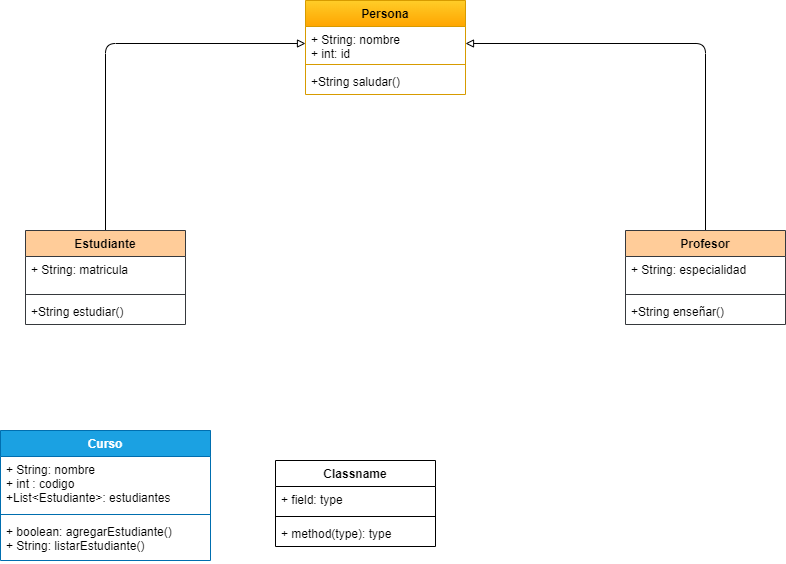

The diagram above was exported from draw.io. Its source (the exported page's mxGraphModel, read from the mxfile embedded in the PNG):
<mxGraphModel dx="1151" dy="571" grid="1" gridSize="10" guides="1" tooltips="1" connect="1" arrows="1" fold="1" page="1" pageScale="1" pageWidth="827" pageHeight="1169" background="none" math="0" shadow="0">
  <root>
    <mxCell id="0" />
    <mxCell id="1" parent="0" />
    <mxCell id="2" value="Persona&#10;" style="swimlane;fontStyle=1;align=center;verticalAlign=top;childLayout=stackLayout;horizontal=1;startSize=26;horizontalStack=0;resizeParent=1;resizeParentMax=0;resizeLast=0;collapsible=1;marginBottom=0;fillColor=#ffcd28;strokeColor=#d79b00;gradientColor=#ffa500;" parent="1" vertex="1">
      <mxGeometry x="270" y="150" width="160" height="94" as="geometry" />
    </mxCell>
    <mxCell id="3" value="+ String: nombre&#10;+ int: id" style="text;strokeColor=none;fillColor=none;align=left;verticalAlign=top;spacingLeft=4;spacingRight=4;overflow=hidden;rotatable=0;points=[[0,0.5],[1,0.5]];portConstraint=eastwest;" parent="2" vertex="1">
      <mxGeometry y="26" width="160" height="34" as="geometry" />
    </mxCell>
    <mxCell id="4" value="" style="line;strokeWidth=1;fillColor=none;align=left;verticalAlign=middle;spacingTop=-1;spacingLeft=3;spacingRight=3;rotatable=0;labelPosition=right;points=[];portConstraint=eastwest;strokeColor=inherit;" parent="2" vertex="1">
      <mxGeometry y="60" width="160" height="8" as="geometry" />
    </mxCell>
    <mxCell id="5" value="+String saludar()" style="text;strokeColor=none;fillColor=none;align=left;verticalAlign=top;spacingLeft=4;spacingRight=4;overflow=hidden;rotatable=0;points=[[0,0.5],[1,0.5]];portConstraint=eastwest;" parent="2" vertex="1">
      <mxGeometry y="68" width="160" height="26" as="geometry" />
    </mxCell>
    <mxCell id="18" style="edgeStyle=orthogonalEdgeStyle;html=1;entryX=0;entryY=0.5;entryDx=0;entryDy=0;endArrow=block;endFill=0;" parent="1" source="10" target="3" edge="1">
      <mxGeometry relative="1" as="geometry" />
    </mxCell>
    <mxCell id="10" value="Estudiante" style="swimlane;fontStyle=1;align=center;verticalAlign=top;childLayout=stackLayout;horizontal=1;startSize=26;horizontalStack=0;resizeParent=1;resizeParentMax=0;resizeLast=0;collapsible=1;marginBottom=0;fillColor=#ffcc99;strokeColor=#36393d;" parent="1" vertex="1">
      <mxGeometry x="-10" y="380" width="160" height="94" as="geometry" />
    </mxCell>
    <mxCell id="11" value="+ String: matricula&#10;" style="text;strokeColor=none;fillColor=none;align=left;verticalAlign=top;spacingLeft=4;spacingRight=4;overflow=hidden;rotatable=0;points=[[0,0.5],[1,0.5]];portConstraint=eastwest;" parent="10" vertex="1">
      <mxGeometry y="26" width="160" height="34" as="geometry" />
    </mxCell>
    <mxCell id="12" value="" style="line;strokeWidth=1;fillColor=none;align=left;verticalAlign=middle;spacingTop=-1;spacingLeft=3;spacingRight=3;rotatable=0;labelPosition=right;points=[];portConstraint=eastwest;strokeColor=inherit;" parent="10" vertex="1">
      <mxGeometry y="60" width="160" height="8" as="geometry" />
    </mxCell>
    <mxCell id="13" value="+String estudiar()" style="text;strokeColor=none;fillColor=none;align=left;verticalAlign=top;spacingLeft=4;spacingRight=4;overflow=hidden;rotatable=0;points=[[0,0.5],[1,0.5]];portConstraint=eastwest;" parent="10" vertex="1">
      <mxGeometry y="68" width="160" height="26" as="geometry" />
    </mxCell>
    <mxCell id="19" style="edgeStyle=orthogonalEdgeStyle;html=1;entryX=1;entryY=0.5;entryDx=0;entryDy=0;endArrow=block;endFill=0;" parent="1" source="14" target="3" edge="1">
      <mxGeometry relative="1" as="geometry" />
    </mxCell>
    <mxCell id="14" value="Profesor&#10;" style="swimlane;fontStyle=1;align=center;verticalAlign=top;childLayout=stackLayout;horizontal=1;startSize=26;horizontalStack=0;resizeParent=1;resizeParentMax=0;resizeLast=0;collapsible=1;marginBottom=0;fillColor=#ffcc99;strokeColor=#36393d;" parent="1" vertex="1">
      <mxGeometry x="590" y="380" width="160" height="94" as="geometry" />
    </mxCell>
    <mxCell id="15" value="+ String: especialidad&#10;" style="text;strokeColor=none;fillColor=none;align=left;verticalAlign=top;spacingLeft=4;spacingRight=4;overflow=hidden;rotatable=0;points=[[0,0.5],[1,0.5]];portConstraint=eastwest;" parent="14" vertex="1">
      <mxGeometry y="26" width="160" height="34" as="geometry" />
    </mxCell>
    <mxCell id="16" value="" style="line;strokeWidth=1;fillColor=none;align=left;verticalAlign=middle;spacingTop=-1;spacingLeft=3;spacingRight=3;rotatable=0;labelPosition=right;points=[];portConstraint=eastwest;strokeColor=inherit;" parent="14" vertex="1">
      <mxGeometry y="60" width="160" height="8" as="geometry" />
    </mxCell>
    <mxCell id="17" value="+String enseñar()" style="text;strokeColor=none;fillColor=none;align=left;verticalAlign=top;spacingLeft=4;spacingRight=4;overflow=hidden;rotatable=0;points=[[0,0.5],[1,0.5]];portConstraint=eastwest;" parent="14" vertex="1">
      <mxGeometry y="68" width="160" height="26" as="geometry" />
    </mxCell>
    <mxCell id="20" value="Curso" style="swimlane;fontStyle=1;align=center;verticalAlign=top;childLayout=stackLayout;horizontal=1;startSize=26;horizontalStack=0;resizeParent=1;resizeParentMax=0;resizeLast=0;collapsible=1;marginBottom=0;fillColor=#1ba1e2;fontColor=#ffffff;strokeColor=#006EAF;" parent="1" vertex="1">
      <mxGeometry x="-35" y="580" width="210" height="130" as="geometry" />
    </mxCell>
    <mxCell id="21" value="+ String: nombre&#10;+ int : codigo&#10;+List&lt;Estudiante&gt;: estudiantes" style="text;strokeColor=none;fillColor=none;align=left;verticalAlign=top;spacingLeft=4;spacingRight=4;overflow=hidden;rotatable=0;points=[[0,0.5],[1,0.5]];portConstraint=eastwest;" parent="20" vertex="1">
      <mxGeometry y="26" width="210" height="54" as="geometry" />
    </mxCell>
    <mxCell id="22" value="" style="line;strokeWidth=1;fillColor=none;align=left;verticalAlign=middle;spacingTop=-1;spacingLeft=3;spacingRight=3;rotatable=0;labelPosition=right;points=[];portConstraint=eastwest;strokeColor=inherit;" parent="20" vertex="1">
      <mxGeometry y="80" width="210" height="8" as="geometry" />
    </mxCell>
    <mxCell id="23" value="+ boolean: agregarEstudiante()&#10;+ String: listarEstudiante()" style="text;strokeColor=none;fillColor=none;align=left;verticalAlign=top;spacingLeft=4;spacingRight=4;overflow=hidden;rotatable=0;points=[[0,0.5],[1,0.5]];portConstraint=eastwest;" parent="20" vertex="1">
      <mxGeometry y="88" width="210" height="42" as="geometry" />
    </mxCell>
    <mxCell id="24" value="Classname" style="swimlane;fontStyle=1;align=center;verticalAlign=top;childLayout=stackLayout;horizontal=1;startSize=26;horizontalStack=0;resizeParent=1;resizeParentMax=0;resizeLast=0;collapsible=1;marginBottom=0;" vertex="1" parent="1">
      <mxGeometry x="240" y="610" width="160" height="86" as="geometry" />
    </mxCell>
    <mxCell id="25" value="+ field: type" style="text;strokeColor=none;fillColor=none;align=left;verticalAlign=top;spacingLeft=4;spacingRight=4;overflow=hidden;rotatable=0;points=[[0,0.5],[1,0.5]];portConstraint=eastwest;" vertex="1" parent="24">
      <mxGeometry y="26" width="160" height="26" as="geometry" />
    </mxCell>
    <mxCell id="26" value="" style="line;strokeWidth=1;fillColor=none;align=left;verticalAlign=middle;spacingTop=-1;spacingLeft=3;spacingRight=3;rotatable=0;labelPosition=right;points=[];portConstraint=eastwest;strokeColor=inherit;" vertex="1" parent="24">
      <mxGeometry y="52" width="160" height="8" as="geometry" />
    </mxCell>
    <mxCell id="27" value="+ method(type): type" style="text;strokeColor=none;fillColor=none;align=left;verticalAlign=top;spacingLeft=4;spacingRight=4;overflow=hidden;rotatable=0;points=[[0,0.5],[1,0.5]];portConstraint=eastwest;" vertex="1" parent="24">
      <mxGeometry y="60" width="160" height="26" as="geometry" />
    </mxCell>
  </root>
</mxGraphModel>